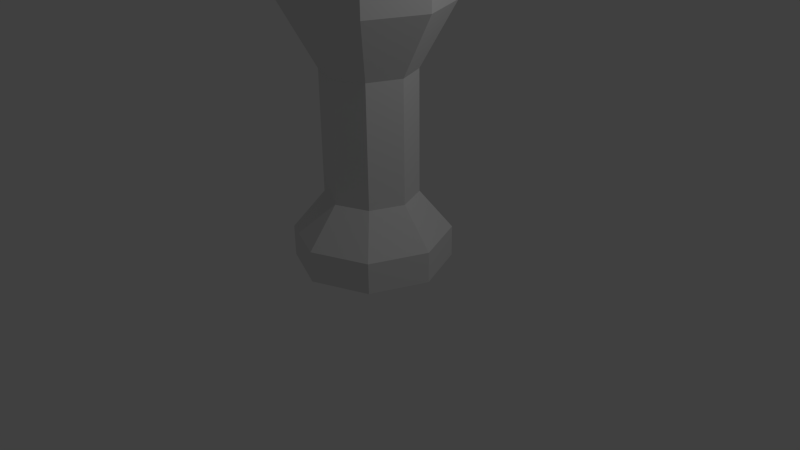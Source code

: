 # Source: Rook.blend  (saved by Blender 2.74.0; exported with 4.5.12 LTS)
import bpy
from mathutils import Matrix  # noqa: F401  (used for matrix-valued properties, if any)

bpy.ops.wm.read_factory_settings(use_empty=True)
scene = bpy.context.scene
scene.name = 'Scene'

# ---- collections
col_collection_1 = bpy.data.collections.new('Collection 1'); scene.collection.children.link(col_collection_1)

# ---- world
world_world = bpy.data.worlds.new('World'); scene.world = world_world
world_world.color = (0.05088, 0.05088, 0.05088)
world_world.use_sun_shadow = False
world_world.sun_shadow_jitter_overblur = 0.0
world_world.cycles.sampling_method = 'MANUAL'
world_world.cycles.sample_map_resolution = 256

# ---- cameras
cam_camera = bpy.data.cameras.new('Camera')
cam_camera.clip_end = 100.0
cam_camera.lens = 35.0
cam_camera.sensor_width = 32.0
cam_camera.sensor_height = 18.0
cam_camera.ortho_scale = 7.314
cam_camera.dof.focus_distance = 0.0
cam_camera.dof.aperture_fstop = 128.0

# ---- lights
light_lamp = bpy.data.lights.new('Lamp', 'POINT')
light_lamp.transmission_factor = 0.0
light_lamp.cutoff_distance = 30.0
light_lamp.energy = 100.0
light_lamp.shadow_buffer_clip_start = 1.001
light_lamp.shadow_soft_size = 0.1
light_lamp.shadow_maximum_resolution = 0.006
light_lamp.use_absolute_resolution = True
light_lamp.cycles.use_multiple_importance_sampling = False

# ---- meshes
me_circle = bpy.data.meshes.new('Circle')
me_circle.from_pydata([(0.0, 1.0, 0.0), (-0.7071, 0.7071, 0.0), (-1.0, -4.371e-08, 0.0), (-0.7071, -0.7071, 0.0), (8.742e-08, -1.0, 0.0), (0.7071, -0.7071, 0.0), (1.0, 1.192e-08, 0.0), (0.7071, 0.7071, 0.0), (0.0, 1.0, 0.4022), (-0.7071, 0.7071, 0.4022), (-1.0, -4.371e-08, 0.4022), (-0.7071, -0.7071, 0.4022), (8.742e-08, -1.0, 0.4022), (0.7071, -0.7071, 0.4022), (1.0, 1.192e-08, 0.4022), (0.7071, 0.7071, 0.4022), (3.056e-09, 0.5899, 0.8944), (-0.4171, 0.4171, 0.8944), (-0.5899, -2.273e-08, 0.8944), (-0.4171, -0.4171, 0.8944), (5.463e-08, -0.5899, 0.8944), (0.4171, -0.4171, 0.8944), (0.5899, 1.009e-08, 0.8944), (0.4171, 0.4171, 0.8944), (3.056e-09, 0.5899, 2.452), (-0.4171, 0.4171, 2.452), (-0.5899, -2.273e-08, 2.452), (-0.4171, -0.4171, 2.452), (5.463e-08, -0.5899, 2.452), (0.4171, -0.4171, 2.452), (0.5899, 1.009e-08, 2.452), (0.4171, 0.4171, 2.452), (2.556e-09, 1.03, 3.243), (-0.728, 0.728, 3.243), (-1.03, -4.245e-08, 3.243), (-0.728, -0.728, 3.243), (9.256e-08, -1.03, 3.243), (0.728, -0.728, 3.243), (1.03, 1.483e-08, 3.243), (0.728, 0.728, 3.243), (2.556e-09, 1.03, 3.607), (-0.728, 0.728, 3.607), (-1.03, -4.245e-08, 3.607), (-0.728, -0.728, 3.607), (9.256e-08, -1.03, 3.607), (0.728, -0.728, 3.607), (1.03, 1.483e-08, 3.607), (0.728, 0.728, 3.607), (1.561e-08, 0.5364, 3.607), (-0.3793, 0.3793, 3.607), (-0.5364, -1.854e-08, 3.607), (-0.3793, -0.3793, 3.607), (6.25e-08, -0.5364, 3.607), (0.3793, -0.3793, 3.607), (0.5364, 1.13e-08, 3.607), (0.3793, 0.3793, 3.607), (-1.03, -4.245e-08, 4.306), (-0.728, 0.728, 4.306), (9.256e-08, -1.03, 4.306), (-0.728, -0.728, 4.306), (1.03, 1.483e-08, 4.306), (0.728, -0.728, 4.306), (2.556e-09, 1.03, 4.306), (0.728, 0.728, 4.306), (-0.5364, -1.854e-08, 4.306), (-0.3793, 0.3793, 4.306), (6.25e-08, -0.5364, 4.306), (-0.3793, -0.3793, 4.306), (0.5364, 1.13e-08, 4.306), (0.3793, -0.3793, 4.306), (1.561e-08, 0.5364, 4.306), (0.3793, 0.3793, 4.306), (-0.728, 0.728, 3.921), (2.556e-09, 1.03, 3.921), (-0.728, -0.728, 3.921), (-1.03, -4.245e-08, 3.921), (0.728, -0.728, 3.921), (9.256e-08, -1.03, 3.921), (0.728, 0.728, 3.921), (1.03, 1.483e-08, 3.921), (-0.3793, 0.3793, 3.921), (1.561e-08, 0.5364, 3.921), (-0.3793, -0.3793, 3.921), (-0.5364, -1.854e-08, 3.921), (0.3793, -0.3793, 3.921), (6.25e-08, -0.5364, 3.921), (0.3793, 0.3793, 3.921), (0.5364, 1.13e-08, 3.921)], [], [(0, 8, 15, 7), (7, 15, 14, 6), (6, 14, 13, 5), (5, 13, 12, 4), (4, 12, 11, 3), (3, 11, 10, 2), (2, 10, 9, 1), (1, 9, 8, 0), (8, 16, 23, 15), (15, 23, 22, 14), (14, 22, 21, 13), (13, 21, 20, 12), (12, 20, 19, 11), (11, 19, 18, 10), (10, 18, 17, 9), (9, 17, 16, 8), (16, 24, 31, 23), (23, 31, 30, 22), (22, 30, 29, 21), (21, 29, 28, 20), (20, 28, 27, 19), (19, 27, 26, 18), (18, 26, 25, 17), (17, 25, 24, 16), (24, 32, 39, 31), (31, 39, 38, 30), (30, 38, 37, 29), (29, 37, 36, 28), (28, 36, 35, 27), (27, 35, 34, 26), (26, 34, 33, 25), (25, 33, 32, 24), (32, 40, 47, 39), (39, 47, 46, 38), (38, 46, 45, 37), (37, 45, 44, 36), (36, 44, 43, 35), (35, 43, 42, 34), (34, 42, 41, 33), (33, 41, 40, 32), (49, 80, 72, 41), (40, 62, 63, 47), (43, 74, 75, 42), (50, 64, 56, 42), (55, 86, 78, 47), (41, 57, 65, 49), (45, 76, 77, 44), (47, 63, 71, 55), (49, 50, 51, 52, 53, 54, 55, 48), (63, 62, 70, 71), (61, 60, 68, 69), (59, 58, 66, 67), (57, 56, 64, 65), (52, 66, 58, 44), (46, 60, 61, 45), (54, 68, 60, 46), (44, 58, 59, 43), (48, 70, 62, 40), (42, 56, 57, 41), (55, 71, 70, 48), (53, 69, 68, 54), (51, 67, 66, 52), (43, 59, 67, 51), (49, 65, 64, 50), (45, 61, 69, 53), (73, 72, 80, 81), (79, 78, 86, 87), (77, 76, 84, 85), (75, 74, 82, 83), (41, 72, 73, 40), (54, 87, 86, 55), (52, 85, 84, 53), (42, 75, 83, 50), (50, 83, 82, 51), (44, 77, 85, 52), (48, 81, 80, 49), (46, 79, 87, 54), (40, 73, 81, 48), (51, 82, 74, 43), (47, 78, 79, 46), (53, 84, 76, 45)])
me_circle.use_remesh_preserve_volume = False
me_circle.use_remesh_preserve_attributes = False
me_circle.use_mirror_vertex_groups = False
me_circle.update()

# ---- objects
ob_circle = bpy.data.objects.new('Circle', me_circle)
ob_lamp = bpy.data.objects.new('Lamp', light_lamp)
ob_camera = bpy.data.objects.new('Camera', cam_camera)

# ---- transforms, parenting, visibility, modifiers, constraints
ob_circle.location = (0.0, 0.0, 0.0)
ob_circle.lineart.crease_threshold = 0.0
ob_lamp.location = (4.076, 1.005, 5.904)
ob_lamp.rotation_euler = (0.6503, 0.05522, 1.866)
ob_lamp.lock_rotations_4d = False
ob_lamp.empty_display_type = 'ARROWS'
ob_lamp.color = (0.0, 0.0, 0.0, 0.0)
ob_lamp.lineart.crease_threshold = 0.0
ob_camera.location = (7.481, -6.508, 5.344)
ob_camera.rotation_euler = (1.109, 0.01082, 0.8149)
ob_camera.lock_rotations_4d = False
ob_camera.empty_display_type = 'ARROWS'
ob_camera.color = (0.0, 0.0, 0.0, 0.0)
ob_camera.display_type = 'WIRE'
ob_camera.lineart.crease_threshold = 0.0

# ---- collection membership
col_collection_1.objects.link(ob_circle)
col_collection_1.objects.link(ob_lamp)
col_collection_1.objects.link(ob_camera)

# ---- scene / render settings (as saved in the file)
scene.camera = ob_camera
scene.frame_start = 1; scene.frame_end = 250; scene.frame_set(1)
scene.render.engine = 'BLENDER_EEVEE_NEXT'
scene.render.resolution_percentage = 50
scene.render.dither_intensity = 0.0
scene.cycles.use_denoising = False
scene.cycles.samples = 10
scene.cycles.sampling_pattern = 'TABULATED_SOBOL'
scene.cycles.light_sampling_threshold = 0.0
scene.cycles.use_adaptive_sampling = False
scene.cycles.use_light_tree = False
scene.cycles.blur_glossy = 0.0
scene.cycles.pixel_filter_type = 'GAUSSIAN'
scene.cycles.sample_clamp_indirect = 0.0
scene.view_settings.view_transform = 'Standard'
bpy.context.view_layer.update()
